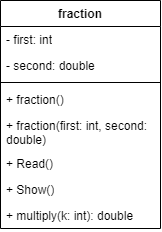

The diagram above was exported from draw.io. Its source (the exported page's mxGraphModel, read from the mxfile embedded in the PNG):
<mxGraphModel dx="250" dy="292" grid="1" gridSize="10" guides="1" tooltips="1" connect="1" arrows="1" fold="1" page="1" pageScale="1" pageWidth="827" pageHeight="1169" math="0" shadow="0">
  <root>
    <mxCell id="0" />
    <mxCell id="1" parent="0" />
    <mxCell id="bctEXTxiVXESSpwtbtTi-1" value="fraction" style="swimlane;fontStyle=1;align=center;verticalAlign=top;childLayout=stackLayout;horizontal=1;startSize=26;horizontalStack=0;resizeParent=1;resizeParentMax=0;resizeLast=0;collapsible=1;marginBottom=0;whiteSpace=wrap;html=1;" vertex="1" parent="1">
      <mxGeometry x="80" y="180" width="160" height="228" as="geometry">
        <mxRectangle x="80" y="180" width="80" height="30" as="alternateBounds" />
      </mxGeometry>
    </mxCell>
    <mxCell id="bctEXTxiVXESSpwtbtTi-2" value="&lt;div&gt;- first: int&lt;/div&gt;" style="text;strokeColor=none;fillColor=none;align=left;verticalAlign=top;spacingLeft=4;spacingRight=4;overflow=hidden;rotatable=0;points=[[0,0.5],[1,0.5]];portConstraint=eastwest;whiteSpace=wrap;html=1;" vertex="1" parent="bctEXTxiVXESSpwtbtTi-1">
      <mxGeometry y="26" width="160" height="26" as="geometry" />
    </mxCell>
    <mxCell id="bctEXTxiVXESSpwtbtTi-5" value="- second: double" style="text;strokeColor=none;fillColor=none;align=left;verticalAlign=top;spacingLeft=4;spacingRight=4;overflow=hidden;rotatable=0;points=[[0,0.5],[1,0.5]];portConstraint=eastwest;whiteSpace=wrap;html=1;" vertex="1" parent="bctEXTxiVXESSpwtbtTi-1">
      <mxGeometry y="52" width="160" height="26" as="geometry" />
    </mxCell>
    <mxCell id="bctEXTxiVXESSpwtbtTi-3" value="" style="line;strokeWidth=1;fillColor=none;align=left;verticalAlign=middle;spacingTop=-1;spacingLeft=3;spacingRight=3;rotatable=0;labelPosition=right;points=[];portConstraint=eastwest;strokeColor=inherit;" vertex="1" parent="bctEXTxiVXESSpwtbtTi-1">
      <mxGeometry y="78" width="160" height="8" as="geometry" />
    </mxCell>
    <mxCell id="bctEXTxiVXESSpwtbtTi-4" value="+ fraction()" style="text;strokeColor=none;fillColor=none;align=left;verticalAlign=top;spacingLeft=4;spacingRight=4;overflow=hidden;rotatable=0;points=[[0,0.5],[1,0.5]];portConstraint=eastwest;whiteSpace=wrap;html=1;" vertex="1" parent="bctEXTxiVXESSpwtbtTi-1">
      <mxGeometry y="86" width="160" height="26" as="geometry" />
    </mxCell>
    <mxCell id="bctEXTxiVXESSpwtbtTi-6" value="+ fraction(first: int, second: double)" style="text;strokeColor=none;fillColor=none;align=left;verticalAlign=top;spacingLeft=4;spacingRight=4;overflow=hidden;rotatable=0;points=[[0,0.5],[1,0.5]];portConstraint=eastwest;whiteSpace=wrap;html=1;" vertex="1" parent="bctEXTxiVXESSpwtbtTi-1">
      <mxGeometry y="112" width="160" height="38" as="geometry" />
    </mxCell>
    <mxCell id="bctEXTxiVXESSpwtbtTi-7" value="+ Read()&lt;span style=&quot;color: rgba(0, 0, 0, 0); font-family: monospace; font-size: 0px; text-wrap: nowrap;&quot;&gt;%3CmxGraphModel%3E%3Croot%3E%3CmxCell%20id%3D%220%22%2F%3E%3CmxCell%20id%3D%221%22%20parent%3D%220%22%2F%3E%3CmxCell%20id%3D%222%22%20value%3D%22%2B%20fraction()%22%20style%3D%22text%3BstrokeColor%3Dnone%3BfillColor%3Dnone%3Balign%3Dleft%3BverticalAlign%3Dtop%3BspacingLeft%3D4%3BspacingRight%3D4%3Boverflow%3Dhidden%3Brotatable%3D0%3Bpoints%3D%5B%5B0%2C0.5%5D%2C%5B1%2C0.5%5D%5D%3BportConstraint%3Deastwest%3BwhiteSpace%3Dwrap%3Bhtml%3D1%3B%22%20vertex%3D%221%22%20parent%3D%221%22%3E%3CmxGeometry%20x%3D%2280%22%20y%3D%22266%22%20width%3D%22160%22%20height%3D%2226%22%20as%3D%22geometry%22%2F%3E%3C%2FmxCell%3E%3C%2Froot%3E%3C%2FmxGraphModel%3E&lt;/span&gt;" style="text;strokeColor=none;fillColor=none;align=left;verticalAlign=top;spacingLeft=4;spacingRight=4;overflow=hidden;rotatable=0;points=[[0,0.5],[1,0.5]];portConstraint=eastwest;whiteSpace=wrap;html=1;" vertex="1" parent="bctEXTxiVXESSpwtbtTi-1">
      <mxGeometry y="150" width="160" height="26" as="geometry" />
    </mxCell>
    <mxCell id="bctEXTxiVXESSpwtbtTi-8" value="+ Show()" style="text;strokeColor=none;fillColor=none;align=left;verticalAlign=top;spacingLeft=4;spacingRight=4;overflow=hidden;rotatable=0;points=[[0,0.5],[1,0.5]];portConstraint=eastwest;whiteSpace=wrap;html=1;" vertex="1" parent="bctEXTxiVXESSpwtbtTi-1">
      <mxGeometry y="176" width="160" height="26" as="geometry" />
    </mxCell>
    <mxCell id="bctEXTxiVXESSpwtbtTi-9" value="+ multiply(k: int): double" style="text;strokeColor=none;fillColor=none;align=left;verticalAlign=top;spacingLeft=4;spacingRight=4;overflow=hidden;rotatable=0;points=[[0,0.5],[1,0.5]];portConstraint=eastwest;whiteSpace=wrap;html=1;" vertex="1" parent="bctEXTxiVXESSpwtbtTi-1">
      <mxGeometry y="202" width="160" height="26" as="geometry" />
    </mxCell>
  </root>
</mxGraphModel>